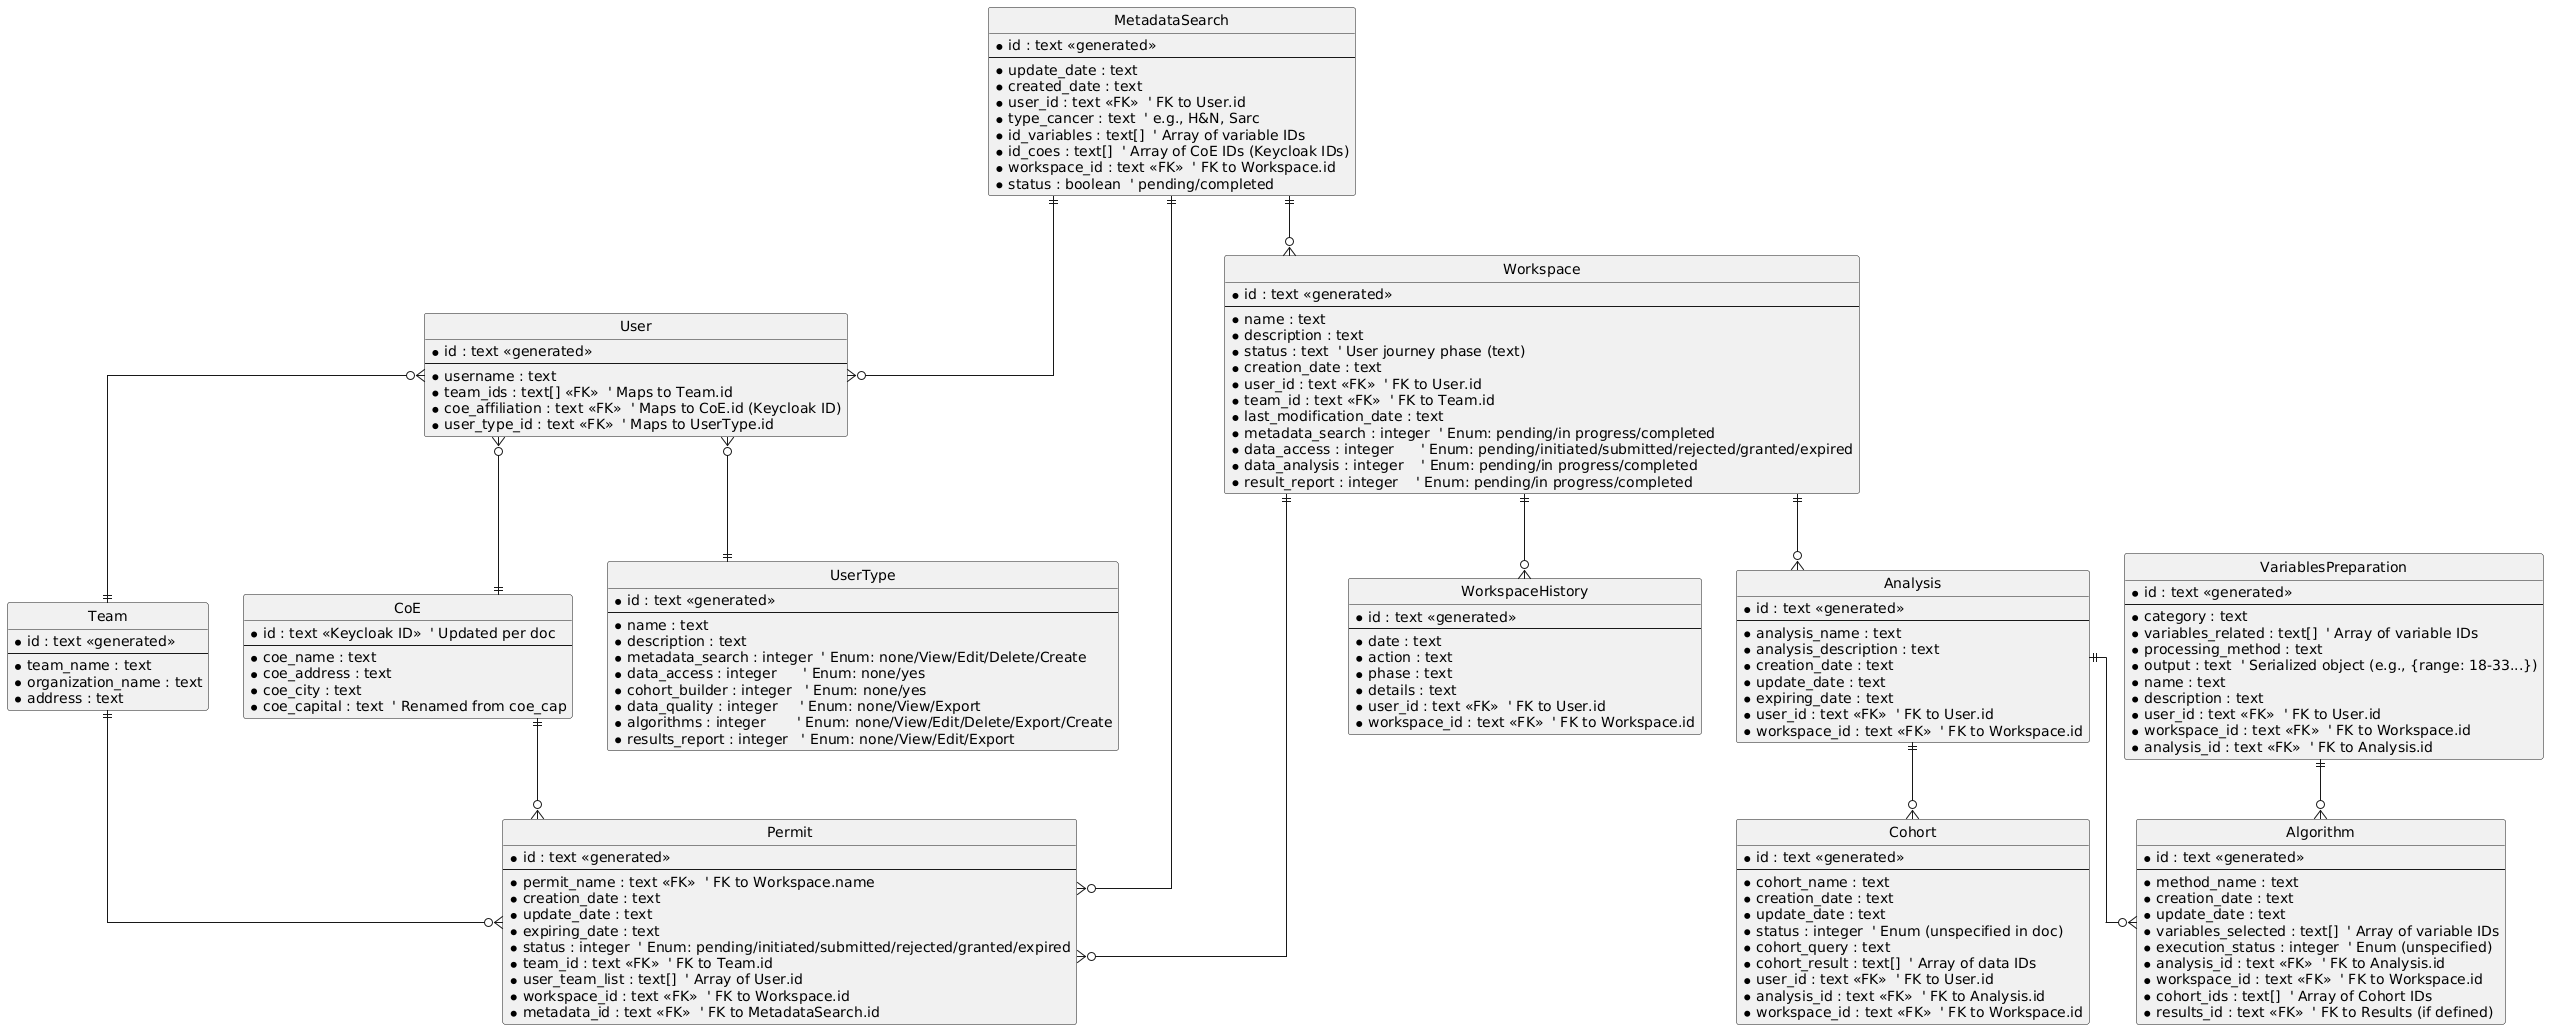

The diagram above was rendered by PlantUML. Its source (embedded in the PNG):
@startuml
' configuration
hide circle
skinparam linetype ortho

' ---- Entities ----
entity User {
    * id : text <<generated>>
    --
    * username : text
    * team_ids : text[] <<FK>>  ' Maps to Team.id
    * coe_affiliation : text <<FK>>  ' Maps to CoE.id (Keycloak ID)
    * user_type_id : text <<FK>>  ' Maps to UserType.id
}

entity Team {
    * id : text <<generated>>
    --
    * team_name : text
    * organization_name : text
    * address : text
}

entity CoE {
    * id : text <<Keycloak ID>>  ' Updated per doc
    --
    * coe_name : text
    * coe_address : text
    * coe_city : text
    * coe_capital : text  ' Renamed from coe_cap
}

entity UserType {
    * id : text <<generated>>
    --
    * name : text
    * description : text
    * metadata_search : integer  ' Enum: none/View/Edit/Delete/Create
    * data_access : integer      ' Enum: none/yes
    * cohort_builder : integer   ' Enum: none/yes
    * data_quality : integer     ' Enum: none/View/Export
    * algorithms : integer       ' Enum: none/View/Edit/Delete/Export/Create
    * results_report : integer   ' Enum: none/View/Edit/Export
}

entity Permit {
    * id : text <<generated>>
    --
    * permit_name : text <<FK>>  ' FK to Workspace.name
    * creation_date : text
    * update_date : text
    * expiring_date : text
    * status : integer  ' Enum: pending/initiated/submitted/rejected/granted/expired
    * team_id : text <<FK>>  ' FK to Team.id
    * user_team_list : text[]  ' Array of User.id
    * workspace_id : text <<FK>>  ' FK to Workspace.id
    * metadata_id : text <<FK>>  ' FK to MetadataSearch.id
}

entity MetadataSearch {
    * id : text <<generated>>
    --
    * update_date : text
    * created_date : text
    * user_id : text <<FK>>  ' FK to User.id
    * type_cancer : text  ' e.g., H&N, Sarc
    * id_variables : text[]  ' Array of variable IDs
    * id_coes : text[]  ' Array of CoE IDs (Keycloak IDs)
    * workspace_id : text <<FK>>  ' FK to Workspace.id
    * status : boolean  ' pending/completed
}

entity Workspace {
    * id : text <<generated>>
    --
    * name : text
    * description : text
    * status : text  ' User journey phase (text)
    * creation_date : text
    * user_id : text <<FK>>  ' FK to User.id
    * team_id : text <<FK>>  ' FK to Team.id
    * last_modification_date : text
    * metadata_search : integer  ' Enum: pending/in progress/completed
    * data_access : integer      ' Enum: pending/initiated/submitted/rejected/granted/expired
    * data_analysis : integer    ' Enum: pending/in progress/completed
    * result_report : integer    ' Enum: pending/in progress/completed
}

entity WorkspaceHistory {
    * id : text <<generated>>
    --
    * date : text
    * action : text
    * phase : text
    * details : text
    * user_id : text <<FK>>  ' FK to User.id
    * workspace_id : text <<FK>>  ' FK to Workspace.id
}

entity Analysis {
    * id : text <<generated>>
    --
    * analysis_name : text
    * analysis_description : text
    * creation_date : text
    * update_date : text
    * expiring_date : text
    * user_id : text <<FK>>  ' FK to User.id
    * workspace_id : text <<FK>>  ' FK to Workspace.id
}

entity Cohort {
    * id : text <<generated>>
    --
    * cohort_name : text
    * creation_date : text
    * update_date : text
    * status : integer  ' Enum (unspecified in doc)
    * cohort_query : text
    * cohort_result : text[]  ' Array of data IDs
    * user_id : text <<FK>>  ' FK to User.id
    * analysis_id : text <<FK>>  ' FK to Analysis.id
    * workspace_id : text <<FK>>  ' FK to Workspace.id
}

entity VariablesPreparation {
    * id : text <<generated>>
    --
    * category : text
    * variables_related : text[]  ' Array of variable IDs
    * processing_method : text
    * output : text  ' Serialized object (e.g., {range: 18-33...})
    * name : text
    * description : text
    * user_id : text <<FK>>  ' FK to User.id
    * workspace_id : text <<FK>>  ' FK to Workspace.id
    * analysis_id : text <<FK>>  ' FK to Analysis.id
}

entity Algorithm {
    * id : text <<generated>>
    --
    * method_name : text
    * creation_date : text
    * update_date : text
    * variables_selected : text[]  ' Array of variable IDs
    * execution_status : integer  ' Enum (unspecified)
    * analysis_id : text <<FK>>  ' FK to Analysis.id
    * workspace_id : text <<FK>>  ' FK to Workspace.id
    * cohort_ids : text[]  ' Array of Cohort IDs
    * results_id : text <<FK>>  ' FK to Results (if defined)
}

' ---- Relationships ----
User }o--|| Team
User }o--|| CoE
User }o--|| UserType
CoE ||--o{ Permit
Team ||--o{ Permit
Workspace ||--o{ Permit
Workspace ||--o{ WorkspaceHistory
Workspace ||--o{ Analysis
Analysis ||--o{ Cohort
Analysis ||--o{ Algorithm
VariablesPreparation ||--o{ Algorithm
MetadataSearch ||--o{ Permit
MetadataSearch ||--o{ Workspace
MetadataSearch ||--o{ User
@enduml